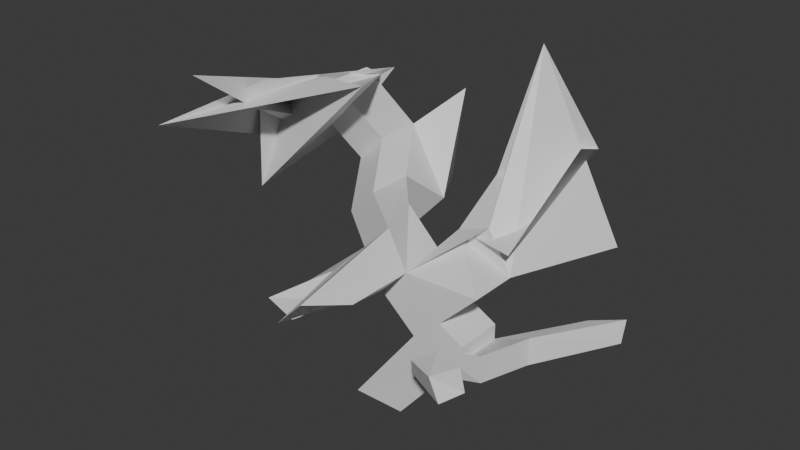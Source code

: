 # Source: coral1.blend  (saved by Blender 4.0.36; exported with 4.5.12 LTS)
import bpy
from mathutils import Matrix  # noqa: F401  (used for matrix-valued properties, if any)

bpy.ops.wm.read_factory_settings(use_empty=True)
scene = bpy.context.scene
scene.name = 'Scene'

# ---- collections
col_collection = bpy.data.collections.new('Collection'); scene.collection.children.link(col_collection)

# ---- materials (node trees are filled in below, after node groups)
mat_material = bpy.data.materials.new('Material')
mat_material.alpha_threshold = 0.0
mat_material.use_transparent_shadow = False
mat_material.roughness = 0.5
mat_material.line_color = (0.0, 0.0, 0.0, 1.0)

# ---- material node trees
mat_material.use_nodes = True; mat_material.node_tree.nodes.clear()
_N = mat_material.node_tree.nodes; _L = mat_material.node_tree.links
n0 = _N.new('ShaderNodeOutputMaterial'); n0.name = 'Material Output'; n0.location = (300, 300)
n1 = _N.new('ShaderNodeBsdfPrincipled'); n1.name = 'Principled BSDF'; n1.location = (10, 300)
n1.inputs[3].default_value = 1.45
_L.new(n1.outputs[0], n0.inputs[0])
n0.is_active_output = True

# ---- world
world_world = bpy.data.worlds.new('World'); scene.world = world_world
world_world.use_nodes = True; world_world.node_tree.nodes.clear()
_N = world_world.node_tree.nodes; _L = world_world.node_tree.links
n0 = _N.new('ShaderNodeOutputWorld'); n0.name = 'World Output'; n0.location = (300, 300)
n1 = _N.new('ShaderNodeBackground'); n1.name = 'Background'; n1.location = (10, 300)
n1.inputs[0].default_value = (0.05088, 0.05088, 0.05088, 1.0)
_L.new(n1.outputs[0], n0.inputs[0])
n0.is_active_output = True
world_world.color = (0.05088, 0.05088, 0.05088)
world_world.use_sun_shadow = False
world_world.sun_shadow_jitter_overblur = 0.0

# ---- meshes
me_cube = bpy.data.meshes.new('Cube')
me_cube.from_pydata([(-0.2659, -0.07727, 0.5111), (-0.3028, -0.07727, 0.003333), (-0.1765, -0.07727, 0.6004), (-0.3028, 0.07727, 0.003333), (0.08469, -0.07727, 0.3212), (-0.1334, -0.07727, 0.003333), (0.08469, 0.07727, 0.3212), (-0.1334, 0.07727, 0.003333), (0.004655, -0.07727, 0.3645), (-0.08469, -0.07727, 0.2881), (-0.08469, 0.07727, 0.2881), (0.004655, 0.07727, 0.3645), (-0.3206, 0.07727, 0.5459), (-0.2312, 0.07727, 0.6004), (-0.5928, 0.2774, 0.5765), (-0.5035, 0.2774, 0.6659), (-0.5928, 0.4319, 0.5765), (-0.5035, 0.4319, 0.6659), (-0.2026, -0.07727, 0.3931), (-0.2026, 0.07727, 0.3931), (-0.1133, 0.07727, 0.4825), (-0.1133, -0.07727, 0.4825), (-0.1705, -0.4329, 0.5203), (0.1273, 0.07727, 0.4872), (0.1273, -0.07727, 0.4872), (0.04487, 0.08479, 0.6087), (-0.4767, 0.2546, 0.4899), (-0.3873, 0.2546, 0.5792), (-0.3873, 0.1, 0.5792), (-0.4767, 0.1, 0.4899), (-0.67, 0.2974, 0.785), (-0.5806, 0.2974, 0.8743), (-0.5806, 0.1429, 0.8743), (-0.67, 0.1429, 0.785), (0.1273, -0.07727, 0.4872), (-0.121, 0.3559, 0.6283), (0.1163, 0.5236, 0.7184), (0.2626, 0.4191, 0.4872), (0.01811, 0.3489, 1.06), (-0.1133, -0.298, 0.4825), (0.3178, 0.07017, 0.9233), (-0.06823, 0.1016, 0.5628), (0.1477, 0.03047, 0.5816), (-0.2598, -0.4329, 0.4309), (0.06918, -0.2286, 0.3113), (-0.8366, 0.1141, 0.6406), (-0.7989, 0.04804, 0.8055), (-0.6409, 0.1763, 0.76), (-0.8455, 0.07867, 0.4723), (-0.5837, 0.1141, 0.8935), (-0.9259, 0.2568, 0.7613), (0.1099, -0.2204, 0.391), (-0.4033, 0.07867, 0.9146), (-0.5914, 0.1763, 0.7414), (-0.7698, 0.1139, 0.8446), (-0.7273, -0.2616, 0.9664), (-0.7989, 0.1234, 0.8055), (-0.8186, 0.3463, 0.5684), (-0.6808, 0.3309, 0.6521), (-0.7362, -0.02919, 0.7981), (-0.5516, 0.3309, 0.8493), (-0.5098, 0.3463, 0.8771), (-0.7056, -0.01228, 0.8902), (0.03668, -0.239, 0.343), (0.02545, -0.2201, 0.2874), (-0.9259, -0.2447, 0.7613), (-0.02088, 0.07727, 0.1839), (0.05551, -0.07508, 0.2338), (0.08469, 0.07727, 0.2721), (0.08469, -0.07727, 0.2721), (-0.434, 0.5535, 0.4669), (-0.3903, 0.5535, 0.779), (-0.5579, 0.3334, 0.2259), (-0.3335, 0.3762, 0.4762), (-0.2927, -0.1818, 0.4695), (-0.2109, -0.2062, 0.4168), (0.2002, 0.07727, 0.2328), (0.1499, -0.07727, 0.2328), (0.1499, -0.07727, 0.321), (0.2002, 0.07727, 0.321), (0.1816, -0.306, 0.3061), (0.1484, -0.3048, 0.3754), (0.2345, -0.2666, 0.344), (0.2191, -0.2682, 0.4159), (0.3099, 0.1974, 0.2774), (0.3099, 0.1974, 0.3656), (0.4201, 0.1896, 0.3403), (0.4254, 0.1974, 0.4144), (-0.4337, -0.1558, 0.3648), (-0.3381, -0.1453, 0.3145), (-0.4648, -0.2707, 0.3575), (-0.3878, -0.2562, 0.3072)], [(24, 34)], [(3, 10, 11, 6, 68, 66, 7), (16, 17, 71, 70), (68, 6, 4, 69), (5, 1, 3, 7), (8, 4, 6, 11), (1, 9, 10, 3), (19, 18, 0, 12), (5, 67, 69, 4, 8, 9, 1), (21, 20, 13, 2), (20, 19, 12, 13), (21, 2, 22, 39), (29, 28, 15, 14), (28, 27, 17, 15), (26, 29, 14, 16), (33, 32, 53, 47), (54, 56, 46, 45, 49, 50, 65, 62, 61, 57), (9, 8, 21, 18), (11, 10, 19, 20), (10, 9, 18, 19), (21, 8, 24, 41), (11, 20, 25, 23), (8, 11, 23, 24), (12, 0, 29, 26), (2, 13, 27, 28), (0, 2, 28, 29), (13, 12, 26, 27), (15, 17, 31, 32), (16, 14, 33, 30), (14, 15, 32, 33), (17, 16, 30, 31), (37, 38, 36, 35), (40, 42, 41, 24, 23, 37, 35, 36), (23, 25, 38, 37), (20, 21, 41, 25), (2, 0, 74, 43, 22), (18, 21, 39, 75), (74, 75, 39, 22, 43), (18, 75, 91, 89), (32, 31, 60, 53), (69, 67, 64, 63), (48, 52, 49, 45), (31, 30, 58, 60), (30, 33, 47, 58), (46, 56, 55, 59, 58, 47, 48, 45), (54, 55, 56), (57, 58, 59), (60, 61, 62), (77, 78, 51, 44), (49, 52, 53, 60, 62, 65, 50), (67, 77, 44, 64), (47, 53, 52, 48), (54, 57, 59, 55), (60, 58, 57, 61), (78, 69, 63, 51), (7, 66, 67, 5), (77, 76, 79, 78), (73, 72, 70, 71), (17, 27, 73, 71), (26, 16, 70, 72), (27, 26, 72, 73), (63, 64, 80, 81), (76, 66, 84, 86), (68, 69, 78, 79), (67, 66, 76, 77), (81, 80, 82, 83), (44, 51, 83, 82), (51, 63, 81, 83), (64, 44, 82, 80), (84, 85, 87, 86), (68, 79, 87, 85), (79, 76, 86, 87), (66, 68, 85, 84), (88, 89, 91, 90), (74, 0, 88, 90), (0, 18, 89, 88), (75, 74, 90, 91)])
_uv = me_cube.uv_layers.new(name='UVMap')
_uv.uv.foreach_set('vector', [0.375, 0.75, 0.5632, 0.75, 0.625, 0.8819, 0.625, 1.0, 0.561, 1.0, 0.5, 1.0, 0.375, 1.0, 0.5632, 0.75, 0.625, 0.8819, 0.625, 0.8819, 0.5632, 0.75, 0.561, 0.0, 0.625, 0.0, 0.625, 0.25, 0.561, 0.25, 0.125, 0.5, 0.375, 0.5, 0.375, 0.75, 0.125, 0.75, 0.7569, 0.5, 0.875, 0.5, 0.875, 0.75, 0.7569, 0.75, 0.375, 0.5, 0.5632, 0.5, 0.5632, 0.75, 0.375, 0.75, 0.5632, 0.75, 0.5632, 0.5, 0.5632, 0.5, 0.5632, 0.75, 0.375, 0.25, 0.5, 0.25, 0.561, 0.25, 0.625, 0.25, 0.625, 0.3681, 0.5632, 0.5, 0.375, 0.5, 0.7569, 0.5, 0.7569, 0.75, 0.7569, 0.75, 0.7569, 0.5, 0.625, 0.8819, 0.5632, 0.75, 0.5632, 0.75, 0.625, 0.8819, 0.7569, 0.5, 0.7569, 0.5, 0.7569, 0.5, 0.7569, 0.5, 0.5632, 0.5, 0.625, 0.3681, 0.625, 0.3681, 0.5632, 0.5, 0.7569, 0.5, 0.7569, 0.75, 0.7569, 0.75, 0.7569, 0.5, 0.5632, 0.75, 0.5632, 0.5, 0.5632, 0.5, 0.5632, 0.75, 0.5632, 0.5, 0.625, 0.3681, 0.625, 0.3681, 0.5632, 0.5, 0.5241, 0.6125, 0.6239, 0.6859, 0.6239, 0.5641, -0.5356, 0.5437, 0.5583, 0.5437, 0.445, 0.9845, 0.445, 0.1733, 0.6503, 0.3899, 0.9455, 0.8291, 0.3957, 0.8291, 0.5632, 0.5, 0.625, 0.3681, 0.625, 0.3681, 0.5632, 0.5, 0.625, 0.8819, 0.5632, 0.75, 0.5632, 0.75, 0.625, 0.8819, 0.5632, 0.75, 0.5632, 0.5, 0.5632, 0.5, 0.5632, 0.75, 0.625, 0.3681, 0.625, 0.3681, 0.625, 0.3681, 0.625, 0.3681, 0.625, 0.8819, 0.625, 0.8819, 0.625, 0.8819, 0.625, 0.8819, 0.7569, 0.5, 0.7569, 0.75, 0.7569, 0.75, 0.7569, 0.5, 0.5632, 0.75, 0.5632, 0.5, 0.5632, 0.5, 0.5632, 0.75, 0.7569, 0.5, 0.7569, 0.75, 0.7569, 0.75, 0.7569, 0.5, 0.5632, 0.5, 0.625, 0.3681, 0.625, 0.3681, 0.5632, 0.5, 0.625, 0.8819, 0.5632, 0.75, 0.5632, 0.75, 0.625, 0.8819, 0.7569, 0.5, 0.7569, 0.75, 0.7569, 0.75, 0.7569, 0.5, 0.5632, 0.75, 0.5632, 0.5, 0.5632, 0.5, 0.5632, 0.75, 0.5632, 0.5, 0.625, 0.3681, 0.625, 0.3681, 0.5632, 0.5, 0.625, 0.8819, 0.5632, 0.75, 0.5632, 0.75, 0.625, 0.8819, 0.625, 0.8819, 0.625, 0.8819, 0.625, 0.8819, 0.625, 0.8819, 0.7569, 1.263, 0.625, 0.3681, 0.625, 0.3681, 0.7569, 0.5, 0.7569, 0.75, 0.7569, 0.75, 0.7569, 0.75, 0.7569, 0.75, 0.625, 0.8819, 0.625, 0.8819, 0.625, 0.8819, 0.625, 0.8819, 0.7569, 0.75, 0.7569, 0.5, 0.7569, 0.4968, 0.7569, 0.75, 0.625, 0.3681, 0.5632, 0.5, 0.5632, 0.5, 0.5632, 0.5, 0.625, 0.3681, 0.5632, 0.5, 0.625, 0.3681, 0.625, 0.3681, 0.5632, 0.5, 0.5632, 0.5, 0.5632, 0.5, 0.625, 0.3681, 0.625, 0.3681, 0.5632, 0.5, 0.5632, 0.5, 0.5632, 0.5, 0.5632, 0.5, 0.5632, 0.5, 0.7569, 0.5, 0.7569, 0.75, 0.7569, 0.75, 0.7569, 0.5, 0.561, 0.25, 0.5, 0.25, 0.5, 0.25, 0.561, 0.25, 1.294, 0.3271, 0.4579, 0.3271, 0.5583, 0.5437, -0.5356, 0.5437, 0.625, 0.8819, 0.5632, 0.75, 0.5632, 0.75, 0.625, 0.8819, 0.5632, 0.75, 0.5632, 0.5, 0.5632, 0.5, 0.5632, 0.75, 0.6239, 0.5641, 0.6239, 0.6859, 0.8833, 0.1523, 0.678, 0.3689, 0.5632, 0.75, 0.585, 0.5, 1.294, 0.3271, 0.5763, 0.5, 0.6677, 0.647, 0.7684, 0.5334, 0.6196, 0.6046, 0.5763, 0.75, 0.585, 0.75, 0.7684, 0.5334, 0.7569, 0.75, 0.7569, 0.75, 0.5664, 0.549, 0.5, 0.25, 0.561, 0.25, 0.561, 0.25, 0.5, 0.25, 0.5583, 0.5437, 0.7569, 0.5, 0.7569, 0.5, 0.7569, 0.75, 0.6503, 0.3899, 0.445, 0.1733, 0.445, 0.9845, 0.5, 0.25, 0.5, 0.25, 0.5, 0.25, 0.5, 0.25, 0.585, 0.5, 0.7569, 0.5, 0.4579, 0.3271, 1.294, 0.3271, 0.5241, 0.6125, 0.3957, 0.8291, 0.7684, 0.5334, 0.7684, 0.5334, 0.7569, 0.75, 0.585, 0.75, 0.3957, 0.8291, 0.9455, 0.8291, 0.561, 0.25, 0.561, 0.25, 0.561, 0.25, 0.561, 0.25, 0.375, 0.0, 0.5, 0.0, 0.5, 0.25, 0.375, 0.25, 0.5, 0.25, 0.5, 1.0, 0.561, 0.0, 0.561, 0.25, 0.625, 0.8819, 0.5632, 0.75, 0.5632, 0.75, 0.625, 0.8819, 0.7569, 0.75, 0.7569, 0.75, 0.7569, 0.75, 0.7569, 0.75, 0.5632, 0.75, 0.5632, 0.75, 0.5632, 0.75, 0.5632, 0.75, 0.625, 0.8819, 0.5632, 0.75, 0.5632, 0.75, 0.625, 0.8819, 0.561, 0.25, 0.5, 0.25, 0.5, 0.25, 0.561, 0.25, 0.5, 0.0, 0.5, 0.0, 0.5, 0.0, 0.5, 0.0, 0.561, 0.0, 0.561, 0.25, 0.561, 0.25, 0.561, 0.0, 0.5, 0.25, 0.5, 0.0, 0.5, 0.0, 0.5, 0.25, 0.561, 0.25, 0.5, 0.25, 0.5, 0.25, 0.561, 0.25, 0.5, 0.25, 0.561, 0.25, 0.561, 0.25, 0.5, 0.25, 0.561, 0.25, 0.561, 0.25, 0.561, 0.25, 0.561, 0.25, 0.5, 0.25, 0.5, 0.25, 0.5, 0.25, 0.5, 0.25, 0.5, 1.0, 0.561, 1.0, 0.561, 1.0, 0.5, 1.0, 0.561, 0.0, 0.561, 0.0, 0.561, 0.0, 0.561, 0.0, 0.561, 1.0, 0.5, 1.0, 0.5, 1.0, 0.561, 1.0, 0.5, 1.0, 0.561, 1.0, 0.561, 1.0, 0.5, 1.0, 0.5632, 0.5, 0.5632, 0.5, 0.5632, 0.5, 0.5632, 0.5, 0.5632, 0.5, 0.5632, 0.5, 0.5632, 0.5, 0.5632, 0.5, 0.5632, 0.5, 0.5632, 0.5, 0.5632, 0.5, 0.5632, 0.5, 0.5632, 0.5, 0.5632, 0.5, 0.5632, 0.5, 0.5632, 0.5])
me_cube.materials.append(mat_material)
me_cube.use_mirror_vertex_groups = False
me_cube.update()

# ---- objects
ob_cube = bpy.data.objects.new('Cube', me_cube)

# ---- transforms, parenting, visibility, modifiers, constraints
ob_cube.location = (0.0, 0.0, 0.0)
ob_cube.lock_rotations_4d = False
ob_cube.empty_display_type = 'ARROWS'
ob_cube.lineart.crease_threshold = 0.0

# ---- collection membership
col_collection.objects.link(ob_cube)

# ---- scene / render settings (as saved in the file)
scene.frame_start = 1; scene.frame_end = 250; scene.frame_set(1)
scene.render.engine = 'BLENDER_EEVEE_NEXT'
scene.cycles.sampling_pattern = 'TABULATED_SOBOL'
bpy.context.view_layer.update()

# ---- added for rendering (the .blend has no active camera and no usable light): camera, sun
cam_auto = bpy.data.cameras.new('AutoCamera')
cam_auto.lens = 50.0
cam_auto.sensor_width = 36.0
cam_auto.clip_end = 1000.0
ob_auto_camera = bpy.data.objects.new('AutoCamera', cam_auto)
scene.collection.objects.link(ob_auto_camera)
ob_auto_camera.location = (1.58062, -2.13672, 1.99638)
ob_auto_camera.rotation_euler = (1.09748, -7.21219e-08, 0.694738)
scene.camera = ob_auto_camera
light_auto_sun = bpy.data.lights.new('AutoSun', 'SUN')
light_auto_sun.energy = 3.0
light_auto_sun.angle = 0.0523599
ob_auto_sun = bpy.data.objects.new('AutoSun', light_auto_sun)
scene.collection.objects.link(ob_auto_sun)
ob_auto_sun.rotation_euler = (0.872665, 0.174533, 0.523599)
bpy.context.view_layer.update()
